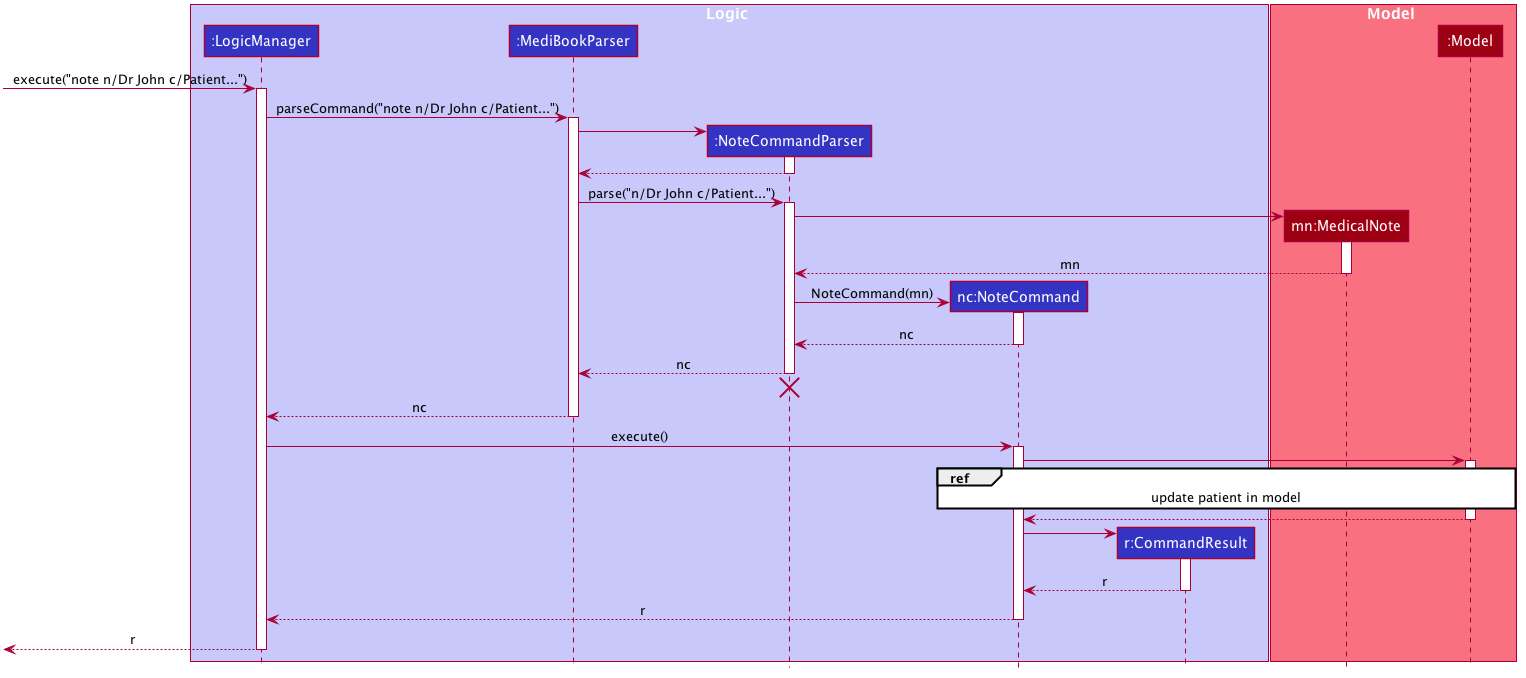

The diagram above was rendered by PlantUML. Its source (embedded in the PNG):
@startuml








skinparam BackgroundColor #FFFFFFF

skinparam Shadowing false

skinparam Class {
    FontColor #FFFFFF
    BorderThickness 1
    BorderColor #FFFFFF
    StereotypeFontColor #FFFFFF
    FontName Arial
}

skinparam Actor {
    BorderColor #000000
    Color #000000
    FontName Arial
}

skinparam Sequence {
    MessageAlign center
    BoxFontSize 15
    BoxPadding 0
    BoxFontColor #FFFFFF
    FontName Arial
}

skinparam Participant {
    FontColor #FFFFFFF
    Padding 20
}

skinparam MinClassWidth 50
skinparam ParticipantPadding 10
skinparam Shadowing false
skinparam DefaultTextAlignment center
skinparam packageStyle Rectangle

hide footbox
hide members
hide circle

box Logic #C8C8FA
participant ":LogicManager" as LogicManager #3333C4
participant ":MediBookParser" as MediBookParser #3333C4
participant ":NoteCommandParser" as NoteCommandParser #3333C4
participant "nc:NoteCommand" as NoteCommand #3333C4
participant "r:CommandResult" as CommandResult #3333C4
end box

box Model #F97181
participant "mn:MedicalNote" as MedicalNote #9D0012
participant ":Model" as Model #9D0012
end box

[-> LogicManager : execute("note n/Dr John c/Patient...")
activate LogicManager

LogicManager -> MediBookParser : parseCommand("note n/Dr John c/Patient...")
activate MediBookParser

create NoteCommandParser
MediBookParser -> NoteCommandParser
activate NoteCommandParser

NoteCommandParser --> MediBookParser
deactivate NoteCommandParser

MediBookParser -> NoteCommandParser : parse("n/Dr John c/Patient...")
activate NoteCommandParser

create MedicalNote
NoteCommandParser -> MedicalNote
activate MedicalNote

MedicalNote --> NoteCommandParser : mn
deactivate MedicalNote

create NoteCommand
NoteCommandParser -> NoteCommand : NoteCommand(mn)
activate NoteCommand

NoteCommand --> NoteCommandParser : nc
deactivate NoteCommand

NoteCommandParser --> MediBookParser : nc
deactivate NoteCommandParser


NoteCommandParser -[hidden]-> MediBookParser
destroy NoteCommandParser

MediBookParser --> LogicManager : nc
deactivate MediBookParser

LogicManager -> NoteCommand : execute()
activate NoteCommand

NoteCommand -> Model
activate Model

ref over NoteCommand, Model : update patient in model

Model --> NoteCommand
deactivate Model

create CommandResult
NoteCommand -> CommandResult
activate CommandResult

CommandResult --> NoteCommand : r
deactivate CommandResult

NoteCommand --> LogicManager : r
deactivate NoteCommand

[<--LogicManager : r
deactivate LogicManager
@enduml